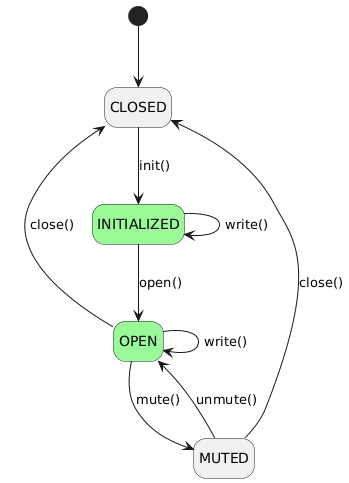

The diagram above was rendered by PlantUML. Its source (embedded in the PNG):
@startuml
hide empty description
state INITIALIZED #palegreen
state OPEN #palegreen
[*] -down-> CLOSED
CLOSED -down-> INITIALIZED : init()
INITIALIZED -down-> OPEN : open()
OPEN -up-> CLOSED : close()
OPEN -down-> MUTED : mute()
MUTED -up-> OPEN : unmute()
MUTED -up-> CLOSED : close()
INITIALIZED --> INITIALIZED : write()
OPEN --> OPEN : write()
@enduml